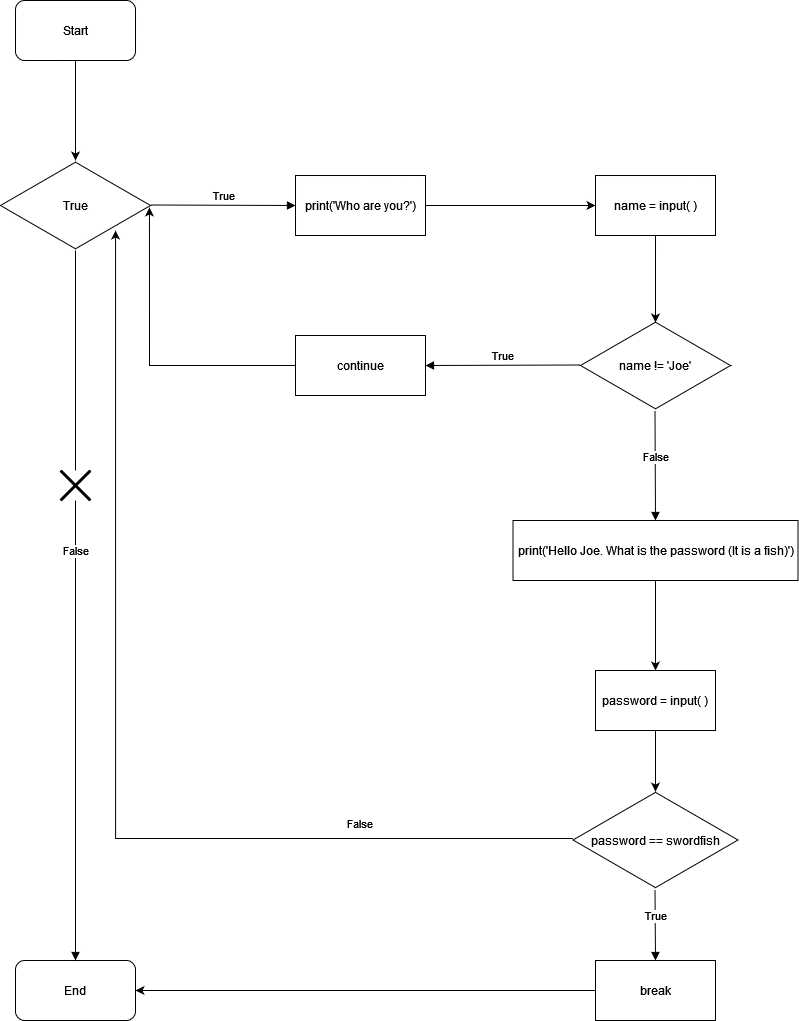

The diagram above was exported from draw.io. Its source (the exported page's mxGraphModel, read from the mxfile embedded in the PNG):
<mxGraphModel dx="1422" dy="762" grid="1" gridSize="10" guides="1" tooltips="1" connect="1" arrows="1" fold="1" page="1" pageScale="1" pageWidth="850" pageHeight="1100" math="0" shadow="0">
  <root>
    <mxCell id="0" />
    <mxCell id="1" parent="0" />
    <mxCell id="R1rFyG5jHvQXwdNs9CRz-3" style="edgeStyle=orthogonalEdgeStyle;rounded=0;orthogonalLoop=1;jettySize=auto;html=1;exitX=0.5;exitY=1;exitDx=0;exitDy=0;" edge="1" parent="1" source="pmAQZx9ytet5pKhIQxCc-2">
      <mxGeometry relative="1" as="geometry">
        <mxPoint x="100" y="200" as="targetPoint" />
      </mxGeometry>
    </mxCell>
    <mxCell id="pmAQZx9ytet5pKhIQxCc-2" value="Start" style="rounded=1;whiteSpace=wrap;html=1;" parent="1" vertex="1">
      <mxGeometry x="40" y="40" width="120" height="60" as="geometry" />
    </mxCell>
    <mxCell id="R1rFyG5jHvQXwdNs9CRz-1" value="End" style="rounded=1;whiteSpace=wrap;html=1;" vertex="1" parent="1">
      <mxGeometry x="40" y="1000" width="120" height="60" as="geometry" />
    </mxCell>
    <mxCell id="R1rFyG5jHvQXwdNs9CRz-34" value="True" style="html=1;whiteSpace=wrap;aspect=fixed;shape=isoRectangle;" vertex="1" parent="1">
      <mxGeometry x="25" y="200" width="150" height="90" as="geometry" />
    </mxCell>
    <mxCell id="R1rFyG5jHvQXwdNs9CRz-46" style="edgeStyle=orthogonalEdgeStyle;rounded=0;orthogonalLoop=1;jettySize=auto;html=1;exitX=1;exitY=0.5;exitDx=0;exitDy=0;entryX=0;entryY=0.5;entryDx=0;entryDy=0;strokeColor=default;" edge="1" parent="1" source="R1rFyG5jHvQXwdNs9CRz-35" target="R1rFyG5jHvQXwdNs9CRz-45">
      <mxGeometry relative="1" as="geometry" />
    </mxCell>
    <mxCell id="R1rFyG5jHvQXwdNs9CRz-35" value="print('Who are you?')" style="rounded=0;whiteSpace=wrap;html=1;" vertex="1" parent="1">
      <mxGeometry x="320" y="215" width="130" height="60" as="geometry" />
    </mxCell>
    <mxCell id="R1rFyG5jHvQXwdNs9CRz-41" value="True" style="html=1;verticalAlign=bottom;endArrow=block;rounded=0;entryX=0;entryY=0.5;entryDx=0;entryDy=0;" edge="1" parent="1" target="R1rFyG5jHvQXwdNs9CRz-35">
      <mxGeometry width="80" relative="1" as="geometry">
        <mxPoint x="175" y="244.5" as="sourcePoint" />
        <mxPoint x="290" y="245" as="targetPoint" />
      </mxGeometry>
    </mxCell>
    <mxCell id="R1rFyG5jHvQXwdNs9CRz-44" value="False" style="html=1;verticalAlign=bottom;endArrow=block;rounded=0;strokeColor=default;entryX=0.5;entryY=0;entryDx=0;entryDy=0;exitX=0.5;exitY=1;exitDx=0;exitDy=0;exitPerimeter=0;startArrow=none;" edge="1" parent="1" source="R1rFyG5jHvQXwdNs9CRz-42" target="R1rFyG5jHvQXwdNs9CRz-1">
      <mxGeometry x="-0.7391" width="80" relative="1" as="geometry">
        <mxPoint x="100" y="320" as="sourcePoint" />
        <mxPoint x="100" y="700" as="targetPoint" />
        <mxPoint as="offset" />
      </mxGeometry>
    </mxCell>
    <mxCell id="R1rFyG5jHvQXwdNs9CRz-58" style="edgeStyle=orthogonalEdgeStyle;rounded=0;orthogonalLoop=1;jettySize=auto;html=1;exitX=0.5;exitY=1;exitDx=0;exitDy=0;entryX=0.5;entryY=0.022;entryDx=0;entryDy=0;entryPerimeter=0;strokeColor=default;" edge="1" parent="1" source="R1rFyG5jHvQXwdNs9CRz-45" target="R1rFyG5jHvQXwdNs9CRz-48">
      <mxGeometry relative="1" as="geometry" />
    </mxCell>
    <mxCell id="R1rFyG5jHvQXwdNs9CRz-45" value="name = input( )" style="rounded=0;whiteSpace=wrap;html=1;" vertex="1" parent="1">
      <mxGeometry x="620" y="215" width="120" height="60" as="geometry" />
    </mxCell>
    <mxCell id="R1rFyG5jHvQXwdNs9CRz-48" value="name != 'Joe'" style="html=1;whiteSpace=wrap;aspect=fixed;shape=isoRectangle;" vertex="1" parent="1">
      <mxGeometry x="605" y="360" width="150" height="90" as="geometry" />
    </mxCell>
    <mxCell id="R1rFyG5jHvQXwdNs9CRz-52" value="continue" style="rounded=0;whiteSpace=wrap;html=1;" vertex="1" parent="1">
      <mxGeometry x="320" y="375" width="130" height="60" as="geometry" />
    </mxCell>
    <mxCell id="R1rFyG5jHvQXwdNs9CRz-53" value="" style="edgeStyle=segmentEdgeStyle;endArrow=classic;html=1;rounded=0;strokeColor=default;entryX=0.993;entryY=0.522;entryDx=0;entryDy=0;entryPerimeter=0;exitX=0;exitY=0.5;exitDx=0;exitDy=0;" edge="1" parent="1" source="R1rFyG5jHvQXwdNs9CRz-52" target="R1rFyG5jHvQXwdNs9CRz-34">
      <mxGeometry width="50" height="50" relative="1" as="geometry">
        <mxPoint x="240" y="420" as="sourcePoint" />
        <mxPoint x="290" y="370" as="targetPoint" />
      </mxGeometry>
    </mxCell>
    <mxCell id="R1rFyG5jHvQXwdNs9CRz-55" value="False" style="html=1;verticalAlign=bottom;endArrow=block;rounded=0;strokeColor=default;exitX=0.5;exitY=1;exitDx=0;exitDy=0;exitPerimeter=0;" edge="1" parent="1">
      <mxGeometry x="0.0141" width="80" relative="1" as="geometry">
        <mxPoint x="679.5" y="450" as="sourcePoint" />
        <mxPoint x="680" y="560" as="targetPoint" />
        <mxPoint as="offset" />
      </mxGeometry>
    </mxCell>
    <mxCell id="R1rFyG5jHvQXwdNs9CRz-42" value="" style="shape=umlDestroy;whiteSpace=wrap;html=1;strokeWidth=3;" vertex="1" parent="1">
      <mxGeometry x="85" y="510" width="30" height="30" as="geometry" />
    </mxCell>
    <mxCell id="R1rFyG5jHvQXwdNs9CRz-56" value="" style="html=1;verticalAlign=bottom;endArrow=none;rounded=0;strokeColor=default;entryX=0.5;entryY=0;entryDx=0;entryDy=0;exitX=0.5;exitY=1;exitDx=0;exitDy=0;exitPerimeter=0;" edge="1" parent="1" source="R1rFyG5jHvQXwdNs9CRz-34" target="R1rFyG5jHvQXwdNs9CRz-42">
      <mxGeometry x="0.0141" width="80" relative="1" as="geometry">
        <mxPoint x="100" y="290" as="sourcePoint" />
        <mxPoint x="100" y="1000" as="targetPoint" />
        <mxPoint as="offset" />
      </mxGeometry>
    </mxCell>
    <mxCell id="R1rFyG5jHvQXwdNs9CRz-61" style="edgeStyle=orthogonalEdgeStyle;rounded=0;orthogonalLoop=1;jettySize=auto;html=1;exitX=0.5;exitY=1;exitDx=0;exitDy=0;strokeColor=default;" edge="1" parent="1" source="R1rFyG5jHvQXwdNs9CRz-57">
      <mxGeometry relative="1" as="geometry">
        <mxPoint x="680" y="710" as="targetPoint" />
      </mxGeometry>
    </mxCell>
    <mxCell id="R1rFyG5jHvQXwdNs9CRz-57" value="print('Hello Joe. What is the password (It is a fish)')" style="rounded=0;whiteSpace=wrap;html=1;" vertex="1" parent="1">
      <mxGeometry x="537.5" y="560" width="285" height="60" as="geometry" />
    </mxCell>
    <mxCell id="R1rFyG5jHvQXwdNs9CRz-60" value="True" style="html=1;verticalAlign=bottom;endArrow=block;rounded=0;" edge="1" parent="1">
      <mxGeometry width="80" relative="1" as="geometry">
        <mxPoint x="605" y="404.5" as="sourcePoint" />
        <mxPoint x="450" y="405" as="targetPoint" />
      </mxGeometry>
    </mxCell>
    <mxCell id="R1rFyG5jHvQXwdNs9CRz-64" style="edgeStyle=orthogonalEdgeStyle;rounded=0;orthogonalLoop=1;jettySize=auto;html=1;exitX=0.5;exitY=1;exitDx=0;exitDy=0;entryX=0.5;entryY=0.011;entryDx=0;entryDy=0;entryPerimeter=0;strokeColor=default;" edge="1" parent="1" source="R1rFyG5jHvQXwdNs9CRz-62" target="R1rFyG5jHvQXwdNs9CRz-63">
      <mxGeometry relative="1" as="geometry" />
    </mxCell>
    <mxCell id="R1rFyG5jHvQXwdNs9CRz-62" value="password = input( )" style="rounded=0;whiteSpace=wrap;html=1;" vertex="1" parent="1">
      <mxGeometry x="620" y="710" width="120" height="60" as="geometry" />
    </mxCell>
    <mxCell id="R1rFyG5jHvQXwdNs9CRz-63" value="password == swordfish" style="html=1;whiteSpace=wrap;aspect=fixed;shape=isoRectangle;" vertex="1" parent="1">
      <mxGeometry x="597.5" y="830" width="165" height="99" as="geometry" />
    </mxCell>
    <mxCell id="R1rFyG5jHvQXwdNs9CRz-66" value="" style="edgeStyle=segmentEdgeStyle;endArrow=classic;html=1;rounded=0;strokeColor=default;exitX=0;exitY=0.5;exitDx=0;exitDy=0;entryX=0.767;entryY=0.778;entryDx=0;entryDy=0;entryPerimeter=0;" edge="1" parent="1" target="R1rFyG5jHvQXwdNs9CRz-34">
      <mxGeometry width="50" height="50" relative="1" as="geometry">
        <mxPoint x="597.5" y="878.02" as="sourcePoint" />
        <mxPoint x="230" y="580" as="targetPoint" />
        <Array as="points">
          <mxPoint x="140" y="878" />
        </Array>
      </mxGeometry>
    </mxCell>
    <mxCell id="R1rFyG5jHvQXwdNs9CRz-68" value="False" style="text;align=center;fontStyle=0;verticalAlign=middle;spacingLeft=3;spacingRight=3;strokeColor=none;rotatable=0;points=[[0,0.5],[1,0.5]];portConstraint=eastwest;fontSize=11;" vertex="1" parent="1">
      <mxGeometry x="345" y="850" width="80" height="26" as="geometry" />
    </mxCell>
    <mxCell id="R1rFyG5jHvQXwdNs9CRz-69" value="True" style="html=1;verticalAlign=bottom;endArrow=block;rounded=0;entryX=0.5;entryY=0;entryDx=0;entryDy=0;" edge="1" parent="1" target="R1rFyG5jHvQXwdNs9CRz-70">
      <mxGeometry width="80" relative="1" as="geometry">
        <mxPoint x="679.5" y="929" as="sourcePoint" />
        <mxPoint x="680" y="990" as="targetPoint" />
      </mxGeometry>
    </mxCell>
    <mxCell id="R1rFyG5jHvQXwdNs9CRz-72" style="edgeStyle=orthogonalEdgeStyle;rounded=0;orthogonalLoop=1;jettySize=auto;html=1;exitX=0;exitY=0.5;exitDx=0;exitDy=0;entryX=1;entryY=0.5;entryDx=0;entryDy=0;fontSize=11;strokeColor=default;" edge="1" parent="1" source="R1rFyG5jHvQXwdNs9CRz-70" target="R1rFyG5jHvQXwdNs9CRz-1">
      <mxGeometry relative="1" as="geometry" />
    </mxCell>
    <mxCell id="R1rFyG5jHvQXwdNs9CRz-70" value="break" style="rounded=0;whiteSpace=wrap;html=1;" vertex="1" parent="1">
      <mxGeometry x="620" y="1000" width="120" height="60" as="geometry" />
    </mxCell>
  </root>
</mxGraphModel>